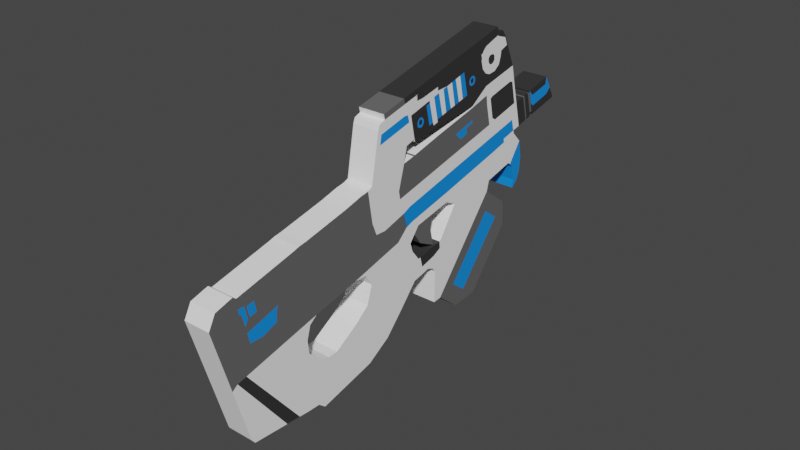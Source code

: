 # Source: gun2.blend  (saved by Blender 2.91.10; exported with 4.5.12 LTS)
import bpy
from mathutils import Matrix  # noqa: F401  (used for matrix-valued properties, if any)

bpy.ops.wm.read_factory_settings(use_empty=True)
scene = bpy.context.scene
scene.name = 'Scene'

# ---- collections
col_collection = bpy.data.collections.new('Collection'); scene.collection.children.link(col_collection)

# ---- materials (node trees are filled in below, after node groups)
mat_material_001 = bpy.data.materials.new('Material.001')
mat_material_001.use_transparent_shadow = False
mat_material_002 = bpy.data.materials.new('Material.002')
mat_material_002.use_transparent_shadow = False
mat_material_003 = bpy.data.materials.new('Material.003')
mat_material_003.use_transparent_shadow = False
mat_material_004 = bpy.data.materials.new('Material.004')
mat_material_004.use_transparent_shadow = False

# ---- material node trees
mat_material_001.use_nodes = True; mat_material_001.node_tree.nodes.clear()
_N = mat_material_001.node_tree.nodes; _L = mat_material_001.node_tree.links
n0 = _N.new('ShaderNodeBsdfPrincipled'); n0.name = 'Principled BSDF'; n0.location = (10, 300)
n0.distribution = 'GGX'
n0.subsurface_method = 'BURLEY'
n0.inputs[0].default_value = (1.0, 1.0, 1.0, 1.0)
n0.inputs[3].default_value = 1.45
n0.inputs[27].default_value = (0.0, 0.0, 0.0, 1.0)
n0.inputs[28].default_value = 1.0
n1 = _N.new('ShaderNodeOutputMaterial'); n1.name = 'Material Output'; n1.location = (300, 300)
_L.new(n0.outputs[0], n1.inputs[0])
n1.is_active_output = True
mat_material_002.use_nodes = True; mat_material_002.node_tree.nodes.clear()
_N = mat_material_002.node_tree.nodes; _L = mat_material_002.node_tree.links
n0 = _N.new('ShaderNodeBsdfPrincipled'); n0.name = 'Principled BSDF'; n0.location = (10, 300)
n0.distribution = 'GGX'
n0.subsurface_method = 'BURLEY'
n0.inputs[0].default_value = (0.1248, 0.1248, 0.1248, 1.0)
n0.inputs[3].default_value = 1.45
n0.inputs[27].default_value = (0.0, 0.0, 0.0, 1.0)
n0.inputs[28].default_value = 1.0
n1 = _N.new('ShaderNodeOutputMaterial'); n1.name = 'Material Output'; n1.location = (300, 300)
_L.new(n0.outputs[0], n1.inputs[0])
n1.is_active_output = True
mat_material_003.use_nodes = True; mat_material_003.node_tree.nodes.clear()
_N = mat_material_003.node_tree.nodes; _L = mat_material_003.node_tree.links
n0 = _N.new('ShaderNodeBsdfPrincipled'); n0.name = 'Principled BSDF'; n0.location = (10, 300)
n0.distribution = 'GGX'
n0.subsurface_method = 'BURLEY'
n0.inputs[0].default_value = (0.0331, 0.0331, 0.0331, 1.0)
n0.inputs[3].default_value = 1.45
n0.inputs[27].default_value = (0.0, 0.0, 0.0, 1.0)
n0.inputs[28].default_value = 1.0
n1 = _N.new('ShaderNodeOutputMaterial'); n1.name = 'Material Output'; n1.location = (300, 300)
_L.new(n0.outputs[0], n1.inputs[0])
n1.is_active_output = True
mat_material_004.use_nodes = True; mat_material_004.node_tree.nodes.clear()
_N = mat_material_004.node_tree.nodes; _L = mat_material_004.node_tree.links
n0 = _N.new('ShaderNodeBsdfPrincipled'); n0.name = 'Principled BSDF'; n0.location = (10, 300)
n0.distribution = 'GGX'
n0.subsurface_method = 'BURLEY'
n0.inputs[0].default_value = (0.004025, 0.2789, 0.9387, 1.0)
n0.inputs[3].default_value = 1.45
n0.inputs[27].default_value = (0.0, 0.0, 0.0, 1.0)
n0.inputs[28].default_value = 1.0
n1 = _N.new('ShaderNodeOutputMaterial'); n1.name = 'Material Output'; n1.location = (300, 300)
_L.new(n0.outputs[0], n1.inputs[0])
n1.is_active_output = True

# ---- world
world_world = bpy.data.worlds.new('World'); scene.world = world_world
world_world.use_nodes = True; world_world.node_tree.nodes.clear()
_N = world_world.node_tree.nodes; _L = world_world.node_tree.links
n0 = _N.new('ShaderNodeOutputWorld'); n0.name = 'World Output'; n0.location = (300, 300)
n1 = _N.new('ShaderNodeBackground'); n1.name = 'Background'; n1.location = (10, 300)
n1.inputs[0].default_value = (0.05088, 0.05088, 0.05088, 1.0)
_L.new(n1.outputs[0], n0.inputs[0])
n0.is_active_output = True
world_world.color = (0.05088, 0.05088, 0.05088)
world_world.use_sun_shadow = False
world_world.sun_shadow_jitter_overblur = 0.0

# ---- meshes
me_cube_001 = bpy.data.meshes.new('Cube.001')
me_cube_001.from_pydata([(0.4302, -1.864, 0.8525), (0.4302, -1.546, 1.222), (0.4302, -1.651, -3.075), (0.4302, -0.9569, 1.261), (0.4302, -1.574, -3.234), (0.4302, -0.8574, 1.157), (0.4302, 0.8802, -1.633), (0.4302, 1.131, 1.175), (0.4302, 1.093, -1.248), (0.4302, 1.36, 1.188), (0.4302, 1.377, -1.116), (0.4302, 1.6, 1.172), (0.4302, 0.2946, -3.789), (0.4302, 0.83, -2.064), (0.4302, 0.7147, -3.894), (0.4302, 1.141, -2.522), (0.4302, 0.8981, -4.13), (0.4302, 1.445, -2.705), (0.4302, 2.824, -4.108), (0.4302, 1.756, -2.757), (0.4302, 3.694, -3.815), (0.4302, 2.626, -2.465), (0.4302, 4.468, -3.292), (0.4302, 3.194, -2.193), (0.4302, 5.19, -2.769), (0.4302, 3.501, -1.66), (0.4302, 2.95, -1.126), (0.4302, 3.173, 1.161), (0.4302, 3.377, -1.251), (0.4302, 3.743, 1.183), (0.4302, 4.011, 0.6678), (0.4302, 4.044, 1.167), (0.4302, 4.216, 1.199), (0.4302, 4.216, 1.199), (0.4302, 3.501, -1.66), (0.4302, 4.044, -0.2908), (0.4302, 5.19, -2.769), (0.4302, 4.382, -0.3857), (0.4302, 5.298, -1.756), (0.4302, 5.211, -0.3452), (0.4302, 5.505, -2.776), (0.4302, 5.492, -2.172), (0.4302, 5.804, -2.769), (0.4302, 5.814, -2.191), (0.4302, 6.011, -2.901), (0.4302, 6.033, -2.186), (0.4302, 6.094, -3.082), (0.4302, 6.186, -2.184), (0.4302, 5.851, -4.103), (0.4302, 6.484, -2.215), (0.4302, 6.135, -4.136), (0.4302, 6.564, -2.182), (0.4302, 6.778, -4.94), (0.4302, 7.664, -5.065), (0.4302, 7.376, -1.425), (0.4302, 9.507, -3.607), (0.4302, 8.91, -1.964), (0.4302, 9.634, -2.807), (0.4302, 7.038, -1.147), (0.4302, 7.061, -0.8377), (0.4302, 5.714, -1.095), (0.4302, 5.522, -0.8161), (0.4302, 5.276, -1.447), (0.4302, 5.233, -0.8478), (0.4302, 3.94, 1.173), (0.4302, 3.803, 0.1329), (0.4302, 3.857, -0.762), (0.4302, 4.616, -1.2), (0.4302, 5.233, -0.8478), (0.4302, 3.81, 1.18), (0.4302, 3.522, -0.7796), (0.4302, 3.622, -1.354), (0.4302, 4.994, -2.235), (0.4302, 5.276, -1.447), (0.4302, 5.495, -1.271), (0.4302, 6.376, -1.121), (0.4302, 6.187, -2.129), (0.4302, 5.673, -1.716), (0.4302, 6.185, -1.507), (0.4302, 9.075, -1.653), (0.4302, 9.39, -0.8332), (0.4302, 10.11, -1.644), (0.4302, 10.53, -0.8058), (0.4302, 10.19, -1.732), (0.4302, 10.77, -1.212), (0.4302, 10.26, -1.884), (0.4302, 10.75, -1.776), (0.4302, 10.26, -2.362), (0.4302, 10.61, -2.234), (0.4302, 10.18, -2.625), (0.4302, 10.44, -2.476), (0.4302, 10.79, 0.8537), (0.4302, 10.81, -0.296), (0.4302, 4.351, 1.522), (0.4302, 10.79, 1.44), (0.4302, 4.805, 2.605), (0.4302, 10.59, 2.492), (0.4302, 4.898, 2.742), (0.4302, 10.49, 2.747), (0.4302, 5.116, 2.771), (0.4302, 10.26, 2.807), (0.4302, 5.115, 2.942), (0.4302, 10.26, 2.978), (0.4302, 7.024, -0.2931), (0.4302, 5.505, -0.2919), (0.4302, 5.211, -0.3452), (0.4302, 9.397, -0.2949), (0.4302, 10.51, -0.2957), (0.4302, 4.382, -0.3857), (0.4302, 4.365, 0.8743), (0.4302, 4.622, 1.519), (0.4302, 5.049, 2.6), (0.4302, 5.134, 2.743), (0.4302, 5.333, 2.773), (0.4302, 5.332, 2.943), (0.4302, 5.211, -0.3452), (0.4302, 5.186, 0.8716), (0.4302, 5.411, 1.509), (0.4302, 5.757, 2.586), (0.4302, 5.819, 2.743), (0.4302, 5.963, 2.777), (0.4302, 5.962, 2.948), (0.4302, 5.505, -0.2919), (0.4302, 5.531, 0.8705), (0.4302, 5.769, 1.573), (0.4302, 6.054, 2.581), (0.4302, 6.106, 2.743), (0.4302, 6.228, 2.779), (0.4302, 6.226, 2.95), (0.4302, 7.024, -0.2931), (0.4302, 7.038, 0.8657), (0.4302, 7.159, 1.378), (0.4302, 7.354, 2.555), (0.4302, 7.363, 2.745), (0.4302, 7.383, 2.787), (0.4302, 7.382, 2.958), (0.4302, 9.397, -0.2949), (0.4302, 9.392, 0.8582), (0.4302, 9.449, 1.457), (0.4302, 9.384, 2.516), (0.4302, 9.326, 2.746), (0.4302, 9.189, 2.8), (0.4302, 9.188, 2.971), (0.4302, 10.79, 1.147), (0.4302, 4.216, 1.199), (0.4302, 4.493, 1.196), (0.4302, 5.298, 1.19), (0.4302, 5.554, 1.126), (0.4302, 7.115, 1.135), (0.4302, 9.421, 1.158), (0.4302, 10.51, -0.2957), (0.4302, 10.5, 0.8547), (0.4302, 10.51, 1.443), (0.4302, 10.34, 2.497), (0.4302, 10.25, 2.747), (0.4302, 10.04, 2.806), (0.4302, 10.04, 2.977), (0.4302, 10.5, 1.149), (0.4302, 7.053, -0.7103), (0.4302, 5.518, -0.6935), (0.4302, 10.52, -0.6865), (0.4302, 9.392, -0.7073), (0.4302, 5.215, -0.7178), (0.4302, 10.81, -0.296), (0.4302, 10.81, -0.6878), (0.4302, 3.978, 0.14), (0.4302, 3.452, -1.498), (0.4302, 3.836, -0.4073), (0.4302, 3.582, -1.126), (0.4302, 10.8, 0.1597), (0.4302, 4.343, 0.1709), (0.4302, 5.168, 0.1694), (0.4302, 5.515, 0.1688), (0.4302, 7.029, 0.1662), (0.4302, 9.395, 0.1621), (0.4302, 10.5, 0.1602), (0.4302, 11.15, -0.2923), (0.4302, 11.15, -0.2923), (0.4302, 11.15, -0.6841), (0.4302, 11.14, 0.1634), (0.4302, 11.18, -0.292), (0.4302, 11.18, -0.292), (0.4302, 11.18, -0.6273), (0.4302, 11.17, 0.1289), (0.4302, 11.24, -0.2913), (0.4302, 11.24, -0.2913), (0.4302, 11.24, -0.6265), (0.4302, 11.24, 0.1296), (0.4302, 11.27, -0.291), (0.4302, 11.27, -0.291), (0.4302, 11.27, -0.6828), (0.4302, 11.26, 0.1647), (0.4302, 11.42, -0.2894), (0.4302, 11.42, -0.2894), (0.4302, 11.42, -0.6812), (0.4302, 11.41, 0.1663), (0.4302, 11.43, -0.2892), (0.4302, 11.43, -0.2892), (0.4302, 11.43, -0.5646), (0.4302, 11.42, 0.09163), (0.4302, 11.53, -0.2882), (0.4302, 11.53, -0.2882), (0.4302, 11.52, -0.5636), (0.4302, 11.52, 0.09263), (0.4302, 11.54, -0.2881), (0.4302, 11.54, -0.2881), (0.4302, 11.54, -0.6799), (0.4302, 11.53, 0.1676), (0.4302, 12.59, -0.2752), (0.4302, 12.59, -0.2752), (0.4302, 12.71, -0.6793), (0.4302, 12.46, 0.1775), (0.0, -1.651, -3.075), (0.0, -0.9569, 1.261), (0.0, -1.864, 0.8525), (0.0, -1.546, 1.222), (0.0, -1.574, -3.234), (0.0, -0.8574, 1.157), (0.0, 0.8802, -1.633), (0.0, 1.131, 1.175), (0.0, 1.093, -1.248), (0.0, 1.36, 1.188), (0.0, 1.377, -1.116), (0.0, 1.6, 1.172), (0.0, 0.2946, -3.789), (0.0, 0.83, -2.064), (0.0, 0.7147, -3.894), (0.0, 1.141, -2.522), (0.0, 0.8981, -4.13), (0.0, 1.445, -2.705), (0.0, 2.824, -4.108), (0.0, 1.756, -2.757), (0.0, 3.694, -3.815), (0.0, 2.626, -2.465), (0.0, 4.468, -3.292), (0.0, 3.194, -2.193), (0.0, 5.19, -2.769), (0.0, 3.501, -1.66), (0.0, 2.95, -1.126), (0.0, 3.173, 1.161), (0.0, 3.377, -1.251), (0.0, 3.743, 1.183), (-3.791e-17, 4.011, 0.6678), (0.0, 4.044, 1.167), (0.0, 4.216, 1.199), (0.0, 4.216, 1.199), (0.0, 3.501, -1.66), (0.0, 5.19, -2.769), (0.0, 5.298, -1.756), (0.0, 5.505, -2.776), (0.0, 5.492, -2.172), (0.0, 5.804, -2.769), (0.0, 5.814, -2.191), (0.0, 6.011, -2.901), (0.0, 6.033, -2.186), (0.0, 6.094, -3.082), (0.0, 6.186, -2.184), (0.0, 5.851, -4.103), (0.0, 6.484, -2.215), (0.0, 6.135, -4.136), (0.0, 6.564, -2.182), (0.0, 6.778, -4.94), (0.0, 7.664, -5.065), (0.0, 7.376, -1.425), (0.0, 9.507, -3.607), (0.0, 8.91, -1.964), (0.0, 9.634, -2.807), (0.0, 7.038, -1.147), (0.0, 5.276, -1.447), (0.0, 5.233, -0.8478), (0.0, 3.94, 1.173), (0.0, 3.81, 1.18), (0.0, 5.276, -1.447), (0.0, 5.495, -1.271), (0.0, 6.376, -1.121), (0.0, 6.187, -2.129), (0.0, 5.673, -1.716), (0.0, 6.185, -1.507), (0.0, 9.075, -1.653), (0.0, 10.11, -1.644), (0.0, 10.53, -0.8058), (0.0, 10.19, -1.732), (0.0, 10.77, -1.212), (0.0, 10.26, -1.884), (0.0, 10.75, -1.776), (0.0, 10.26, -2.362), (0.0, 10.61, -2.234), (0.0, 10.18, -2.625), (0.0, 10.44, -2.476), (0.0, 10.79, 0.8537), (0.0, 10.81, -0.296), (0.0, 4.351, 1.522), (0.0, 10.79, 1.44), (0.0, 4.805, 2.605), (0.0, 10.59, 2.492), (0.0, 4.898, 2.742), (0.0, 10.49, 2.747), (0.0, 5.116, 2.771), (0.0, 10.26, 2.807), (0.0, 5.115, 2.942), (0.0, 10.26, 2.978), (0.0, 7.024, -0.2931), (0.0, 5.505, -0.2919), (-6.648e-18, 5.211, -0.3452), (0.0, 9.397, -0.2949), (0.0, 10.51, -0.2957), (0.0, 5.332, 2.943), (0.0, 5.962, 2.948), (0.0, 6.226, 2.95), (0.0, 7.382, 2.958), (0.0, 9.188, 2.971), (0.0, 4.216, 1.199), (0.0, 10.79, 1.147), (0.0, 10.04, 2.977), (0.0, 10.52, -0.6865), (0.0, 5.215, -0.7178), (0.0, 10.81, -0.296), (0.0, 10.81, -0.6878), (0.0, 10.8, 0.1597), (0.0, 3.452, -1.498), (0.0, 11.15, -0.2923), (0.0, 11.15, -0.2923), (0.0, 11.15, -0.6841), (0.0, 11.14, 0.1634), (0.0, 11.18, -0.292), (0.0, 11.18, -0.292), (0.0, 11.18, -0.6273), (0.0, 11.17, 0.1289), (0.0, 11.24, -0.2913), (0.0, 11.24, -0.2913), (0.0, 11.24, -0.6265), (0.0, 11.24, 0.1296), (0.0, 11.27, -0.291), (0.0, 11.27, -0.291), (0.0, 11.27, -0.6828), (0.0, 11.26, 0.1647), (0.0, 11.42, -0.2894), (0.0, 11.42, -0.2894), (0.0, 11.42, -0.6812), (0.0, 11.41, 0.1663), (0.0, 11.43, -0.2892), (0.0, 11.43, -0.2892), (0.0, 11.43, -0.5646), (0.0, 11.42, 0.09163), (0.0, 11.53, -0.2882), (0.0, 11.53, -0.2882), (0.0, 11.52, -0.5636), (0.0, 11.52, 0.09263), (0.0, 11.54, -0.2881), (0.0, 11.54, -0.2881), (0.0, 11.54, -0.6799), (0.0, 11.53, 0.1676), (0.0, 12.59, -0.2752), (0.0, 12.59, -0.2752), (0.0, 12.71, -0.6793), (0.0, 12.46, 0.1775), (0.4302, 8.692, -0.2944), (0.4302, 8.693, 0.8604), (0.4302, 8.741, 1.186), (0.4302, 8.781, 2.527), (0.4302, 8.743, 2.746), (0.4302, 8.653, 2.796), (0.4302, 8.652, 2.967), (0.4302, 8.776, 1.133), (0.4302, 8.693, 0.1633), (0.0, 8.652, 2.967), (0.4302, 5.889, -0.2922), (0.4302, 5.913, 0.8693), (0.4302, 6.113, 1.59), (0.4302, 6.384, 2.574), (0.4302, 6.425, 2.744), (0.4302, 6.52, 2.781), (0.4302, 6.519, 2.952), (0.4302, 5.965, 1.115), (0.4302, 5.899, 0.1682), (0.0, 6.519, 2.952), (0.4302, 5.964, 0.1681), (0.0, 6.569, 2.952), (0.4302, 5.955, -0.2923), (0.4302, 5.978, 0.8691), (0.4302, 6.121, 1.496), (0.4302, 6.44, 2.573), (0.4302, 6.479, 2.744), (0.4302, 6.57, 2.781), (0.4302, 6.569, 2.952), (0.4302, 6.033, 1.116), (0.0, 5.769, 1.573), (0.0, 7.159, 1.378), (0.0, 5.554, 1.126), (0.0, 7.115, 1.135), (0.0, 8.741, 1.186), (0.0, 8.776, 1.133), (0.0, 6.113, 1.59), (0.0, 5.965, 1.115), (0.0, 6.121, 1.496), (0.0, 6.033, 1.116), (0.4302, -1.751, -1.226), (0.4302, 1.107, -1.117), (0.4302, -1.34, -1.131), (0.4302, 0.9262, -1.118), (0.4302, -1.23, -1.131), (0.4302, -1.547, -1.132), (0.4302, 2.966, -1.131), (0.4302, 3.417, -1.121), (0.4302, 3.581, -1.118), (0.4302, 4.803, -1.093), (0.4302, 3.717, -1.115), (0.4302, 4.583, -1.097), (0.4302, 4.444, -1.1), (0.4302, 3.396, -1.122), (0.4302, 3.586, -1.118), (0.4302, -0.8411, 0.01761), (0.4302, -0.8374, -0.328), (0.4302, -0.409, -0.4243), (0.4302, 0.1061, -0.3485), (0.4302, 0.168, -0.09431), (0.4302, 0.2693, 0.07925), (0.4302, -0.547, -2.564), (0.4302, -0.005723, -3.7), (0.4302, -0.8266, -2.747), (0.4302, -1.395, -1.474), (0.4302, -1.315, -1.651), (0.4302, -0.4617, -3.565), (0.4302, -0.844, 0.2215), (0.4302, -0.85, 0.6371), (0.4302, -0.8527, 0.8319), (0.4302, -0.9085, 0.8429), (0.4302, -0.702, 0.3931), (0.4302, -0.7113, 0.8039), (0.4302, -0.9072, 0.6517), (0.4302, -0.6391, 0.7346), (0.4302, -0.6336, 0.3893), (0.4302, -0.3958, 0.3889), (0.4302, -0.3894, 0.7362), (0.4302, 5.808, -2.53), (0.4302, 6.023, -2.525), (0.4302, 6.152, -2.521), (0.4302, 6.403, -2.456), (0.4302, 5.575, -2.177), (0.4302, 5.589, -2.535), (0.4302, 6.454, -2.442), (0.4302, 7.039, -3.428), (0.4302, 8.339, -2.411), (0.4302, 9.083, -3.173), (0.4302, 8.616, -2.696), (0.4302, 7.426, -4.441), (0.4302, 7.183, -3.804), (0.4302, 9.172, -3.105), (0.4302, 8.74, -2.6), (0.4302, 6.8, -4.1), (0.4302, 7.216, -4.602), (0.4302, 5.175, 0.4342), (0.4302, 5.414, 0.8709), (0.4302, 7.847, 0.7292), (0.4302, 8.013, 0.4668), (0.4302, 8.319, 0.4843), (0.4302, 8.327, 0.65), (0.4302, 8.63, 0.6776), (0.4302, 8.629, 0.7546), (0.4302, 9.578, 0.8576), (0.4302, 10.7, 0.854), (0.4302, 10.5, 0.9957), (0.4302, 10.5, 0.1915), (0.4302, 9.58, 0.9537), (0.4302, 9.669, 0.9936), (0.4302, 9.568, 0.2947), (0.4302, 9.692, 0.1803), (0.4302, 10.7, 0.9355), (0.4302, 10.59, 0.9959), (0.4302, 10.7, 0.1941), (0.4302, 10.7, 0.7877), (0.4302, 4.879, 2.169), (0.4302, 4.986, 2.443), (0.4302, 5.625, 2.176), (0.4302, 5.713, 2.451), (0.4302, 5.941, 2.18), (0.4302, 6.007, 2.412), (0.4302, 6.007, 2.411), (0.4302, 6.015, 2.18), (0.4302, 4.782, 2.168), (0.4302, 4.896, 2.442), (0.4302, 5.883, 2.453), (0.4302, 5.874, 1.944), (0.4302, 4.81, 1.996), (0.4302, 5.543, 1.922), (0.4302, 6.025, 1.953), (0.4302, 4.83, 1.876), (0.4302, 6.082, 2.666), (0.4302, 6.318, 2.337), (0.4302, 6.448, 2.61), (0.4302, 4.859, 2.685), (0.4302, 6.111, 1.59), (0.4302, 6.668, 2.569), (0.4302, 7.321, 2.359), (0.4302, 7.335, 2.444), (0.4302, 6.395, 2.62), (0.4302, 5.097, 2.681), (0.4302, 6.37, 2.338), (0.4302, 5.79, 2.671), (0.4302, 7.745, 2.368), (0.4302, 6.149, 2.665), (0.4302, 6.124, 2.333), (0.4302, 9.417, 1.975), (0.4302, 9.391, 2.407), (0.4302, 10.28, 2.664), (0.4302, 10.39, 2.194), (0.4302, 9.435, 2.515), (0.4302, 10.56, 2.493), (0.4302, 9.418, 2.488), (0.4302, 9.486, 1.852), (0.4302, 9.648, 1.746), (0.4302, 9.907, 1.718), (0.4302, 10.13, 1.818), (0.4302, 10.26, 2.04), (0.4302, 10.31, 2.184), (0.4302, 10.6, 2.223), (0.4302, 10.22, 2.711), (0.4302, 9.645, 2.658), (0.4302, 9.514, 2.586), (0.4302, 9.36, 2.318), (0.4302, 9.375, 2.051), (0.4302, 9.688, 2.239), (0.4302, 9.667, 2.157), (0.4302, 9.684, 2.088), (0.4302, 9.719, 2.029), (0.4302, 9.788, 2.0), (0.4302, 9.87, 2.007), (0.4302, 9.943, 2.058), (0.4302, 9.97, 2.177), (0.4302, 9.934, 2.257), (0.4302, 9.846, 2.294), (0.4302, 9.755, 2.298), (0.4302, 6.325, 1.836), (0.4302, 6.376, 1.797), (0.4302, 6.479, 1.764), (0.4302, 6.527, 1.799), (0.4302, 6.58, 1.843), (0.4302, 6.593, 1.944), (0.4302, 6.554, 2.032), (0.4302, 6.449, 2.078), (0.4302, 6.338, 2.013), (0.4302, 6.313, 1.901), (0.4302, 6.395, 1.881), (0.4302, 6.452, 1.843), (0.4302, 6.511, 1.863), (0.4302, 6.529, 1.944), (0.4302, 6.493, 2.002), (0.4302, 6.415, 2.007), (0.4302, 6.379, 1.933), (0.4302, 6.786, 1.751), (0.4302, 6.901, 1.635), (0.4302, 6.787, 1.633), (0.4302, 6.786, 2.273), (0.4302, 6.949, 1.636), (0.4302, 6.939, 2.282), (0.4302, 6.941, 2.35), (0.4302, 6.954, 1.583), (0.4302, 6.993, 1.543), (0.4302, 7.145, 2.355), (0.4302, 6.957, 1.543), (0.4302, 7.145, 1.544), (0.4302, 7.145, 1.628), (0.4302, 7.2, 1.628), (0.4302, 8.541, 1.641), (0.4302, 8.533, 2.392), (0.4302, 8.329, 1.639), (0.4302, 8.343, 2.386), (0.4302, 8.139, 2.38), (0.4302, 8.149, 1.637), (0.4302, 7.964, 2.374), (0.4302, 7.951, 1.635), (0.4302, 7.772, 1.634), (0.4302, 7.551, 1.632), (0.4302, 7.571, 2.364), (0.4302, 7.364, 2.36), (0.4302, 7.372, 1.63), (0.4302, 8.76, 1.831), (0.4302, 8.768, 2.072), (0.4302, 8.772, 1.82), (0.4302, 8.867, 1.802), (0.4302, 8.935, 1.838), (0.4302, 8.974, 1.898), (0.4302, 8.983, 1.995), (0.4302, 8.931, 2.076), (0.4302, 8.842, 2.101), (0.4302, 8.721, 1.868), (0.4302, 8.756, 2.067), (0.4302, 8.715, 2.014), (0.4302, 8.699, 1.915), (0.4302, 8.763, 1.923), (0.4302, 8.765, 1.981), (0.4302, 8.794, 1.898), (0.4302, 8.835, 1.881), (0.4302, 8.871, 1.89), (0.4302, 8.897, 1.921), (0.4302, 8.908, 1.955), (0.4302, 8.907, 2.001), (0.4302, 8.872, 2.032), (0.4302, 8.816, 2.032), (0.4302, 8.782, 2.009), (0.4302, 8.759, 1.97), (0.4302, 8.763, 1.923), (0.4302, 10.0, -0.8185), (0.4302, 10.01, -0.6959), (0.4302, 11.63, -0.4107), (0.4302, 12.38, -0.3993), (0.4302, 12.38, -0.04976), (0.4302, 11.65, -0.0509)], [], [(213, 3, 5, 217), (2, 420, 401, 396), (212, 2, 396, 0, 214), (217, 5, 7, 219), (3, 398, 400, 426, 5), (219, 7, 9, 221), (5, 426, 425), (6, 417, 418, 12, 13), (9, 397, 10, 11), (7, 399, 397, 9), (223, 11, 27, 239), (221, 9, 11, 223), (218, 6, 13, 225), (15, 14, 16, 17), (13, 12, 14, 15), (225, 13, 15, 227), (227, 15, 17, 229), (19, 18, 20, 21), (17, 16, 18, 19), (229, 17, 19, 231), (233, 21, 23, 235), (231, 19, 21, 233), (21, 20, 22, 23), (23, 22, 24, 25), (235, 23, 25, 237), (239, 27, 29, 241), (11, 10, 26, 27), (270, 64, 31, 243), (27, 26, 402, 409, 29), (31, 30, 32, 33), (64, 65, 30, 31), (244, 245, 33, 32), (243, 31, 33, 245), (168, 166, 34, 71), (72, 36, 38, 73), (71, 34, 36, 72), (38, 36, 40, 41), (248, 38, 41, 250), (252, 43, 45, 254), (250, 41, 438, 43, 252), (41, 40, 42, 434, 439, 438), (45, 435, 436, 47), (43, 434, 435, 45), (254, 45, 47, 256), (49, 440, 437, 48, 50, 51), (256, 47, 49, 258), (47, 436, 437, 49), (51, 50, 441), (258, 49, 51, 260), (51, 441, 442, 54), (54, 442, 56), (260, 51, 54, 263), (265, 56, 57, 266), (60, 61, 63, 62, 74), (263, 54, 58, 267), (59, 58, 54, 56, 79, 80), (58, 59, 61, 60, 75), (268, 62, 63, 269), (161, 603, 160, 107, 106), (273, 74, 62, 268), (35, 66, 408, 407, 37), (37, 407, 405, 68, 39), (165, 167, 66, 35), (69, 70, 65, 64), (271, 69, 64, 270), (241, 29, 69, 271), (29, 409, 403, 70, 69), (66, 406, 408), (67, 72, 73, 68, 405), (167, 410, 406, 66), (267, 58, 75, 274), (277, 78, 76, 275), (275, 76, 77, 276), (75, 60, 76, 78), (274, 75, 78, 277), (60, 74, 77, 76), (82, 81, 83, 84), (80, 79, 81, 82, 602), (159, 158, 103, 104), (280, 82, 84, 282), (86, 85, 87, 88), (84, 83, 85, 86), (282, 84, 86, 284), (286, 88, 90, 288), (284, 86, 88, 286), (88, 87, 89, 90), (163, 164, 178, 177), (175, 150, 92, 169), (157, 143, 94, 152), (311, 144, 93, 291), (153, 507, 504), (291, 93, 95, 293), (152, 94, 96, 507, 515, 505), (293, 95, 490, 97, 295), (295, 97, 99, 297), (154, 98, 100, 155), (313, 156, 102, 300), (297, 99, 101, 299), (155, 100, 102, 156), (304, 106, 107, 305), (162, 159, 104, 105), (158, 161, 106, 103), (315, 162, 105, 303), (107, 160, 164, 163), (99, 113, 114, 101), (299, 101, 114, 306), (97, 112, 113, 99), (93, 110, 483, 479, 480, 472, 111, 95), (95, 111, 496, 490), (144, 145, 110, 93), (165, 35, 108, 170), (113, 120, 121, 114), (306, 114, 121, 307), (112, 119, 120, 113), (110, 117, 484, 486, 483), (111, 118, 498, 496), (145, 146, 117, 110), (170, 108, 115, 171), (120, 127, 128, 121), (307, 121, 128, 308), (119, 126, 127, 120), (117, 124, 482, 484), (118, 125, 487, 498), (146, 147, 124, 117), (171, 115, 122, 172), (383, 134, 135, 384), (377, 384, 135, 309), (382, 133, 134, 383), (380, 131, 557, 559, 556, 550, 551, 549, 537, 536, 535, 534, 533, 532, 541), (381, 492, 489), (376, 378, 129, 173), (361, 141, 142, 362), (365, 362, 142, 310), (360, 140, 141, 361), (358, 138, 502, 520, 519, 503, 139, 359, 577, 584, 583, 582, 581, 580, 579, 578, 576), (359, 139, 140, 360), (363, 149, 138, 358), (364, 356, 136, 174), (357, 137, 149, 363), (379, 130, 148, 385), (116, 452, 147, 146), (109, 116, 146, 145), (30, 109, 145, 144), (242, 30, 144, 311), (151, 460, 467, 468, 461), (137, 459, 463, 464, 461, 157, 149), (141, 155, 156, 142), (310, 142, 156, 313), (140, 154, 155, 141), (138, 152, 505, 514, 513, 512, 511, 510, 509, 502), (139, 506, 518, 517, 516, 504, 154, 140), (149, 157, 152, 138), (174, 136, 150, 175), (269, 63, 162, 315), (59, 80, 161, 158), (63, 61, 159, 162), (61, 59, 158, 159), (80, 602, 603, 161), (305, 107, 163, 316), (137, 174, 175, 462, 466, 465, 459), (357, 364, 174, 137), (379, 376, 173, 130), (116, 451, 452), (109, 170, 171, 451, 116), (30, 165, 170, 109), (151, 462, 469, 470, 460), (289, 91, 169, 318), (65, 70, 404, 410, 167), (30, 65, 167, 165), (70, 403, 404), (318, 169, 179, 323), (316, 163, 177, 321), (169, 92, 176, 179), (325, 181, 185, 329), (179, 176, 180, 183), (323, 179, 183, 327), (321, 177, 181, 325), (177, 178, 182, 181), (185, 186, 190, 189), (181, 182, 186, 185), (183, 180, 184, 187), (327, 183, 187, 331), (335, 191, 195, 339), (191, 188, 192, 195), (187, 184, 188, 191), (331, 187, 191, 335), (329, 185, 189, 333), (193, 194, 198, 197), (333, 189, 193, 337), (189, 190, 194, 193), (195, 192, 196, 199), (339, 195, 199, 343), (337, 193, 197, 341), (345, 201, 205, 349), (199, 196, 200, 203), (343, 199, 203, 347), (341, 197, 201, 345), (197, 198, 202, 201), (205, 604, 605, 209), (201, 202, 206, 205), (203, 200, 204, 207), (347, 203, 207, 351), (355, 211, 208, 352), (207, 607, 606, 211), (351, 207, 211, 355), (349, 205, 209, 353), (206, 350, 354, 210), (210, 354, 353, 209), (200, 344, 348, 204), (202, 346, 350, 206), (204, 348, 352, 208), (196, 340, 344, 200), (198, 342, 346, 202), (192, 336, 340, 196), (188, 332, 336, 192), (190, 334, 338, 194), (194, 338, 342, 198), (186, 330, 334, 190), (180, 324, 328, 184), (182, 326, 330, 186), (184, 328, 332, 188), (178, 322, 326, 182), (92, 290, 320, 176), (176, 320, 324, 180), (28, 240, 319, 166), (160, 314, 317, 164), (164, 317, 322, 178), (82, 280, 314, 160), (91, 289, 312, 143), (103, 106, 304, 301), (103, 301, 302, 104), (104, 302, 303, 105), (100, 298, 300, 102), (98, 296, 298, 100), (96, 294, 296, 98), (94, 292, 294, 96), (143, 312, 292, 94), (87, 285, 287, 89), (89, 287, 288, 90), (85, 283, 285, 87), (83, 281, 283, 85), (81, 279, 281, 83), (56, 265, 278, 79), (79, 278, 279, 81), (74, 273, 276, 77), (38, 248, 272, 73), (55, 264, 266, 57), (53, 262, 264, 55), (50, 259, 261, 52), (52, 261, 262, 53), (48, 257, 259, 50), (46, 255, 257, 48), (44, 253, 255, 46), (42, 251, 253, 44), (40, 249, 251, 42), (36, 247, 249, 40), (166, 319, 246, 34), (34, 246, 247, 36), (30, 242, 244, 32), (26, 238, 240, 28, 402), (10, 222, 238, 26), (22, 234, 236, 24), (24, 236, 237, 25), (20, 232, 234, 22), (18, 230, 232, 20), (16, 228, 230, 18), (14, 226, 228, 16), (4, 216, 224, 12, 418, 422), (12, 224, 226, 14), (8, 220, 222, 10), (6, 218, 220, 8), (2, 212, 216, 4), (3, 213, 215, 1), (0, 1, 215, 214), (130, 173, 364, 357, 457, 456, 455, 454, 453), (130, 357, 363, 148), (173, 129, 356, 364), (132, 359, 360, 133), (131, 358, 576, 585, 588, 587, 586, 577, 359, 132, 494, 499, 569, 567, 566, 564, 563, 565, 568, 570, 571, 572, 575, 562), (133, 360, 361, 134), (309, 135, 362, 365), (134, 361, 362, 135), (123, 172, 374, 367), (123, 367, 373, 147), (172, 122, 366, 374), (125, 369, 495, 500, 487), (124, 491, 501, 488, 369, 477, 476, 478, 485, 482), (126, 370, 371, 127), (308, 128, 372, 375), (127, 371, 372, 128), (367, 374, 376, 379), (367, 379, 385, 373), (374, 366, 378, 376), (369, 381, 489, 495), (368, 380, 497, 488), (370, 382, 383, 371), (375, 372, 384, 377), (371, 383, 384, 372), (380, 368, 392, 394), (358, 131, 387, 390), (147, 373, 393, 388), (368, 491, 124, 386, 392), (385, 148, 389, 395), (373, 385, 395, 393), (363, 358, 390, 391), (131, 380, 394, 387), (148, 363, 391, 389), (124, 147, 388, 386), (400, 398, 420, 421), (396, 401, 398, 3, 1, 0), (10, 397, 8), (397, 399, 6, 8), (399, 400, 417, 6), (410, 404, 168), (409, 402, 28), (406, 410, 168, 71), (403, 409, 28), (407, 408, 67), (404, 403, 28, 166, 168), (408, 406, 71, 72, 67), (405, 407, 67), (411, 412, 413, 414, 415, 416), (411, 416, 399, 7, 433, 432, 431, 430, 428, 427, 423), (417, 400, 421, 419), (418, 417, 419, 422), (421, 420, 2, 4), (401, 420, 398), (419, 421, 4), (422, 419, 4), (423, 427, 428, 425, 424), (425, 426, 429, 424), (424, 429, 426, 400, 399, 416, 415, 414, 413, 412, 411, 423), (428, 430, 433, 7, 5, 425), (430, 431, 432, 433), (438, 439, 434, 43), (437, 440, 49), (436, 435, 44, 46), (435, 434, 42, 44), (437, 436, 46, 48), (56, 442, 444, 448, 447, 443, 55, 57), (441, 50, 52, 53, 445, 450, 449, 446), (442, 441, 446, 444), (443, 447, 448, 444), (446, 449, 450, 445), (444, 446, 445, 443), (443, 445, 53, 55), (452, 451, 171, 172, 123), (147, 452, 123), (453, 454, 455, 456, 457, 458), (458, 457, 357, 130, 453), (461, 464, 463, 459, 151), (459, 465, 466, 462, 151), (461, 468, 467, 460, 91, 143, 157), (460, 470, 469, 462, 175, 169, 91), (475, 478, 476), (476, 477, 369, 125), (472, 480, 479, 471), (471, 473, 474, 472), (472, 474, 118, 111), (473, 475, 476, 481, 474), (474, 481, 476, 125, 118), (482, 485, 478, 475), (479, 483, 471), (483, 486, 484, 473, 471), (484, 482, 475, 473), (497, 555, 558, 493, 494, 492, 381), (492, 494, 132), (493, 574, 573, 499, 494), (487, 500, 495, 370, 126), (498, 487, 126, 119), (489, 492, 132, 133, 382), (496, 498, 119, 112), (488, 501, 491, 368), (495, 489, 382, 370), (490, 496, 112, 97), (488, 497, 381, 369), (502, 509, 510, 511, 512, 513, 528, 527, 526, 525, 524, 523, 522), (503, 508, 506, 139), (505, 515, 507, 153), (504, 516, 517, 518, 506, 153), (503, 519, 520, 502), (504, 507, 96, 98, 154), (522, 523, 524, 525, 526, 527, 528, 529, 530, 531, 521), (521, 531, 530, 529, 528, 513, 514, 505, 153, 506, 508, 503, 502, 522), (541, 532, 533, 534, 535, 536, 537, 545, 544, 543, 542, 548), (540, 539, 538, 537, 549, 552, 554, 555, 497, 380, 541), (548, 542, 543, 544, 545, 546, 547), (547, 546, 545, 537, 538, 539, 540, 541, 548), (549, 551, 550), (550, 553, 554, 552, 549), (555, 554, 553, 556, 557, 560, 561, 558), (556, 559, 557), (558, 561, 562, 493), (556, 553, 550), (562, 575, 574, 493), (562, 561, 560, 557, 131), (566, 565, 563, 564), (567, 568, 565, 566), (569, 570, 568, 567), (499, 571, 570, 569), (573, 572, 571, 499), (574, 575, 572, 573), (576, 578, 579, 580, 581, 582, 583, 584, 577, 590, 599, 598, 597, 596, 595, 594, 593, 592, 591, 589), (577, 586, 587, 588, 585, 576, 589, 601, 600, 590), (589, 591, 592, 593, 594, 595, 596, 597, 598, 599, 590), (590, 600, 601, 589), (603, 602, 82, 160), (209, 605, 604, 205, 206, 210), (211, 606, 607, 207, 204, 208)])
me_cube_001.polygons.foreach_set('material_index', [0, 0, 0, 0, 1, 0, 1, 0, 1, 1, 0, 0, 0, 0, 0, 0, 0, 0, 0, 0, 0, 0, 0, 0, 0, 0, 1, 0, 1, 0, 1, 0, 0, 0, 0, 0, 0, 0, 2, 2, 0, 2, 2, 2, 0, 2, 2, 0, 0, 0, 0, 0, 1, 0, 0, 0, 0, 0, 3, 0, 1, 1, 1, 1, 0, 0, 1, 1, 0, 1, 0, 1, 1, 1, 1, 1, 0, 0, 3, 0, 3, 3, 3, 3, 3, 3, 2, 0, 0, 0, 0, 0, 2, 0, 0, 2, 2, 0, 2, 0, 3, 3, 0, 0, 1, 1, 0, 0, 0, 0, 0, 1, 1, 0, 0, 0, 0, 0, 2, 2, 0, 0, 0, 0, 0, 2, 2, 2, 2, 0, 0, 2, 2, 2, 2, 2, 0, 0, 1, 1, 0, 0, 0, 0, 2, 0, 2, 2, 2, 2, 2, 0, 0, 0, 3, 3, 3, 3, 0, 0, 1, 1, 0, 0, 0, 2, 0, 1, 1, 1, 2, 0, 2, 0, 2, 2, 0, 2, 2, 1, 1, 1, 2, 2, 2, 2, 0, 2, 0, 2, 2, 2, 0, 0, 1, 1, 1, 1, 3, 2, 2, 2, 3, 2, 2, 0, 2, 2, 0, 2, 0, 0, 1, 0, 0, 2, 2, 2, 0, 1, 0, 2, 0, 0, 0, 0, 2, 0, 0, 0, 0, 0, 2, 2, 2, 2, 0, 3, 3, 3, 3, 0, 0, 0, 1, 0, 1, 1, 1, 1, 0, 0, 0, 0, 0, 0, 0, 0, 0, 0, 0, 0, 0, 0, 0, 0, 0, 0, 0, 0, 0, 0, 0, 0, 1, 1, 0, 2, 2, 2, 2, 2, 1, 1, 0, 0, 0, 0, 2, 2, 1, 1, 0, 0, 2, 2, 2, 2, 0, 2, 0, 0, 0, 1, 0, 2, 0, 0, 2, 1, 0, 0, 0, 0, 0, 0, 0, 0, 0, 0, 0, 3, 1, 2, 2, 0, 2, 0, 0, 3, 3, 1, 1, 3, 2, 2, 0, 0, 0, 1, 1, 1, 3, 3, 3, 1, 1, 1, 3, 1, 2, 2, 0, 0, 3, 0, 3, 3, 0, 3, 0, 0, 0, 0, 0, 0, 0, 0, 0, 0, 2, 0, 2, 0, 0, 0, 0, 0, 0, 0, 0, 2, 2, 0, 3, 2, 2, 3, 3, 3, 0, 0, 3, 2, 3, 2, 3, 0, 3, 0, 3, 0, 3, 3, 2, 0, 0, 2, 3])
_uv = me_cube_001.uv_layers.new(name='UVMap')
_uv.uv.foreach_set('vector', [0.75, 0.5, 0.625, 0.5, 0.625, 0.5, 0.75, 0.5, 0.375, 0.5, 0.4673, 0.5, 0.432, 0.5618, 0.375, 0.6177, 0.25, 0.5, 0.375, 0.5, 0.375, 0.6177, 0.375, 0.75, 0.25, 0.75, 0.75, 0.5, 0.625, 0.5, 0.625, 0.5, 0.75, 0.5, 0.625, 0.5, 0.4871, 0.5, 0.4948, 0.5, 0.6071, 0.5, 0.625, 0.5, 0.75, 0.5, 0.625, 0.5, 0.625, 0.5, 0.75, 0.5, 0.625, 0.5, 0.6071, 0.5, 0.6053, 0.5, 0.375, 0.5, 0.375, 0.5, 0.375, 0.5, 0.375, 0.5, 0.375, 0.5, 0.625, 0.5, 0.3884, 0.5, 0.375, 0.5, 0.625, 0.5, 0.625, 0.5, 0.4208, 0.5, 0.3884, 0.5, 0.625, 0.5, 0.75, 0.5, 0.625, 0.5, 0.625, 0.5, 0.75, 0.5, 0.75, 0.5, 0.625, 0.5, 0.625, 0.5, 0.75, 0.5, 0.25, 0.5, 0.375, 0.5, 0.375, 0.5, 0.25, 0.5, 0.375, 0.5, 0.375, 0.5, 0.375, 0.5, 0.375, 0.5, 0.375, 0.5, 0.375, 0.5, 0.375, 0.5, 0.375, 0.5, 0.25, 0.5, 0.375, 0.5, 0.375, 0.5, 0.25, 0.5, 0.25, 0.5, 0.375, 0.5, 0.375, 0.5, 0.25, 0.5, 0.375, 0.5, 0.375, 0.5, 0.375, 0.5, 0.375, 0.5, 0.375, 0.5, 0.375, 0.5, 0.375, 0.5, 0.375, 0.5, 0.25, 0.5, 0.375, 0.5, 0.375, 0.5, 0.25, 0.5, 0.25, 0.5, 0.375, 0.5, 0.375, 0.5, 0.25, 0.5, 0.25, 0.5, 0.375, 0.5, 0.375, 0.5, 0.25, 0.5, 0.375, 0.5, 0.375, 0.5, 0.375, 0.5, 0.375, 0.5, 0.375, 0.5, 0.375, 0.5, 0.375, 0.5, 0.375, 0.5, 0.25, 0.5, 0.375, 0.5, 0.375, 0.5, 0.25, 0.5, 0.75, 0.5, 0.625, 0.5, 0.625, 0.5, 0.75, 0.5, 0.625, 0.5, 0.375, 0.5, 0.375, 0.5, 0.625, 0.5, 0.75, 0.5, 0.625, 0.5, 0.625, 0.5, 0.75, 0.5, 0.625, 0.5, 0.375, 0.5, 0.375, 0.5, 0.3883, 0.5, 0.625, 0.5, 0.625, 0.5, 0.375, 0.5, 0.375, 0.5, 0.625, 0.5, 0.625, 0.5, 0.375, 0.5, 0.375, 0.5, 0.625, 0.5, 0.375, 0.375, 0.375, 0.375, 0.625, 0.5, 0.375, 0.5, 0.75, 0.5, 0.625, 0.5, 0.625, 0.5, 0.75, 0.5, 0.375, 0.5, 0.375, 0.5, 0.375, 0.5, 0.375, 0.5, 0.375, 0.5, 0.375, 0.5, 0.375, 0.5, 0.375, 0.5, 0.375, 0.5, 0.375, 0.5, 0.375, 0.5, 0.375, 0.5, 0.375, 0.5, 0.375, 0.5, 0.375, 0.5, 0.375, 0.5, 0.25, 0.5, 0.375, 0.5, 0.375, 0.5, 0.25, 0.5, 0.25, 0.5, 0.375, 0.5, 0.375, 0.5, 0.25, 0.5, 0.25, 0.5, 0.375, 0.5, 0.375, 0.5, 0.375, 0.5, 0.25, 0.5, 0.375, 0.5, 0.375, 0.5, 0.375, 0.5, 0.375, 0.5, 0.375, 0.5, 0.375, 0.5, 0.375, 0.5, 0.375, 0.5, 0.375, 0.5, 0.375, 0.5, 0.375, 0.5, 0.375, 0.5, 0.375, 0.5, 0.375, 0.5, 0.25, 0.5, 0.375, 0.5, 0.375, 0.5, 0.25, 0.5, 0.375, 0.5, 0.375, 0.5, 0.375, 0.5, 0.375, 0.5, 0.375, 0.5, 0.375, 0.5, 0.25, 0.5, 0.375, 0.5, 0.375, 0.5, 0.25, 0.5, 0.375, 0.5, 0.375, 0.5, 0.375, 0.5, 0.375, 0.5, 0.375, 0.5, 0.375, 0.5, 0.375, 0.5, 0.25, 0.5, 0.375, 0.5, 0.375, 0.5, 0.25, 0.5, 0.375, 0.5, 0.375, 0.5, 0.375, 0.5, 0.375, 0.5, 0.375, 0.5, 0.375, 0.5, 0.375, 0.5, 0.25, 0.5, 0.375, 0.5, 0.375, 0.5, 0.25, 0.5, 0.25, 0.5, 0.375, 0.5, 0.375, 0.5, 0.25, 0.5, 0.375, 0.5, 0.375, 0.5, 0.375, 0.5, 0.375, 0.5, 0.375, 0.5, 0.25, 0.5, 0.375, 0.5, 0.375, 0.5, 0.25, 0.5, 0.375, 0.5, 0.375, 0.5, 0.375, 0.5, 0.375, 0.5, 0.375, 0.5, 0.375, 0.5, 0.375, 0.5, 0.375, 0.5, 0.375, 0.5, 0.375, 0.5, 0.375, 0.5, 0.25, 0.5, 0.375, 0.5, 0.375, 0.5, 0.25, 0.5, 0.375, 0.5, 0.375, 0.5, 0.375, 0.5, 0.375, 0.5, 0.375, 0.5, 0.25, 0.5, 0.375, 0.5, 0.375, 0.5, 0.25, 0.5, 0.375, 0.5, 0.375, 0.5, 0.375, 0.5, 0.375, 0.5, 0.375, 0.5, 0.375, 0.5, 0.375, 0.5, 0.375, 0.5, 0.375, 0.5, 0.375, 0.5, 0.375, 0.5, 0.375, 0.5, 0.375, 0.5, 0.375, 0.5, 0.625, 0.5, 0.375, 0.5, 0.375, 0.5, 0.625, 0.5, 0.75, 0.5, 0.625, 0.5, 0.625, 0.5, 0.75, 0.5, 0.75, 0.5, 0.625, 0.5, 0.625, 0.5, 0.75, 0.5, 0.625, 0.5, 0.3883, 0.5, 0.375, 0.5, 0.375, 0.5, 0.625, 0.5, 0.375, 0.5, 0.375, 0.5, 0.375, 0.5, 0.375, 0.5, 0.375, 0.5, 0.375, 0.5, 0.375, 0.5, 0.375, 0.5, 0.375, 0.5, 0.375, 0.5, 0.375, 0.5, 0.375, 0.5, 0.25, 0.5, 0.375, 0.5, 0.375, 0.5, 0.25, 0.5, 0.25, 0.5, 0.375, 0.5, 0.375, 0.5, 0.25, 0.5, 0.25, 0.5, 0.375, 0.5, 0.375, 0.5, 0.25, 0.5, 0.375, 0.5, 0.375, 0.5, 0.375, 0.5, 0.375, 0.5, 0.25, 0.5, 0.375, 0.5, 0.375, 0.5, 0.25, 0.5, 0.375, 0.5, 0.375, 0.5, 0.375, 0.5, 0.375, 0.5, 0.375, 0.5, 0.375, 0.5, 0.375, 0.5, 0.375, 0.5, 0.375, 0.5, 0.375, 0.5, 0.375, 0.5, 0.375, 0.5, 0.375, 0.5, 0.375, 0.5, 0.375, 0.5, 0.375, 0.5, 0.375, 0.5, 0.25, 0.5, 0.375, 0.5, 0.375, 0.5, 0.25, 0.5, 0.375, 0.5, 0.375, 0.5, 0.375, 0.5, 0.375, 0.5, 0.375, 0.5, 0.375, 0.5, 0.375, 0.5, 0.375, 0.5, 0.25, 0.5, 0.375, 0.5, 0.375, 0.5, 0.25, 0.5, 0.25, 0.5, 0.375, 0.5, 0.375, 0.5, 0.25, 0.5, 0.25, 0.5, 0.375, 0.5, 0.375, 0.5, 0.25, 0.5, 0.375, 0.5, 0.375, 0.5, 0.375, 0.5, 0.375, 0.5, 0.375, 0.5, 0.375, 0.5, 0.375, 0.5, 0.375, 0.5, 0.375, 0.5, 0.375, 0.5, 0.375, 0.5, 0.375, 0.5, 0.375, 0.5, 0.375, 0.5, 0.375, 0.5, 0.375, 0.5, 0.25, 0.5, 0.375, 0.5, 0.375, 0.5, 0.25, 0.5, 0.375, 0.5, 0.375, 0.5, 0.375, 0.5, 0.25, 0.5, 0.375, 0.5, 0.375, 0.5, 0.25, 0.5, 0.375, 0.5, 0.375, 0.5, 0.375, 0.5, 0.375, 0.5, 0.375, 0.5, 0.375, 0.5, 0.25, 0.5, 0.375, 0.5, 0.375, 0.5, 0.375, 0.5, 0.25, 0.5, 0.25, 0.5, 0.375, 0.5, 0.375, 0.5, 0.25, 0.5, 0.375, 0.5, 0.375, 0.5, 0.375, 0.5, 0.375, 0.5, 0.25, 0.5, 0.375, 0.5, 0.375, 0.5, 0.25, 0.5, 0.25, 0.5, 0.375, 0.5, 0.375, 0.5, 0.25, 0.5, 0.375, 0.5, 0.375, 0.5, 0.375, 0.5, 0.375, 0.5, 0.25, 0.5, 0.375, 0.5, 0.375, 0.5, 0.25, 0.5, 0.375, 0.5, 0.375, 0.5, 0.375, 0.5, 0.375, 0.5, 0.375, 0.5, 0.375, 0.5, 0.375, 0.5, 0.375, 0.5, 0.25, 0.5, 0.375, 0.5, 0.375, 0.5, 0.25, 0.5, 0.375, 0.5, 0.375, 0.5, 0.375, 0.5, 0.375, 0.5, 0.375, 0.5, 0.375, 0.5, 0.375, 0.5, 0.375, 0.5, 0.25, 0.5, 0.375, 0.5, 0.375, 0.5, 0.25, 0.5, 0.375, 0.5, 0.375, 0.5, 0.375, 0.5, 0.375, 0.5, 0.375, 0.5, 0.375, 0.5, 0.375, 0.5, 0.375, 0.5, 0.375, 0.5, 0.375, 0.5, 0.375, 0.5, 0.375, 0.5, 0.375, 0.5, 0.375, 0.5, 0.375, 0.5, 0.375, 0.5, 0.375, 0.5, 0.375, 0.5, 0.375, 0.5, 0.375, 0.5, 0.375, 0.5, 0.375, 0.5, 0.375, 0.5, 0.375, 0.5, 0.375, 0.5, 0.375, 0.5, 0.375, 0.5, 0.375, 0.5, 0.25, 0.5, 0.375, 0.5, 0.375, 0.5, 0.25, 0.5, 0.375, 0.5, 0.375, 0.5, 0.375, 0.5, 0.375, 0.5, 0.375, 0.5, 0.375, 0.5, 0.375, 0.5, 0.375, 0.5, 0.375, 0.5, 0.375, 0.5, 0.375, 0.5, 0.375, 0.5, 0.375, 0.5, 0.375, 0.5, 0.375, 0.5, 0.375, 0.5, 0.375, 0.5, 0.375, 0.5, 0.375, 0.5, 0.375, 0.5, 0.375, 0.5, 0.375, 0.5, 0.375, 0.5, 0.375, 0.5, 0.375, 0.5, 0.25, 0.5, 0.375, 0.5, 0.375, 0.5, 0.25, 0.5, 0.375, 0.5, 0.375, 0.5, 0.375, 0.5, 0.375, 0.5, 0.375, 0.5, 0.375, 0.5, 0.375, 0.5, 0.375, 0.5, 0.375, 0.5, 0.375, 0.5, 0.375, 0.5, 0.375, 0.5, 0.375, 0.5, 0.375, 0.5, 0.375, 0.5, 0.375, 0.5, 0.375, 0.5, 0.375, 0.5, 0.375, 0.5, 0.375, 0.5, 0.375, 0.5, 0.375, 0.5, 0.375, 0.5, 0.375, 0.5, 0.25, 0.5, 0.375, 0.5, 0.375, 0.5, 0.25, 0.5, 0.375, 0.5, 0.375, 0.5, 0.375, 0.5, 0.375, 0.5, 0.375, 0.5, 0.375, 0.5, 0.375, 0.5, 0.375, 0.5, 0.375, 0.5, 0.375, 0.5, 0.375, 0.5, 0.375, 0.5, 0.375, 0.5, 0.375, 0.5, 0.375, 0.5, 0.375, 0.5, 0.375, 0.5, 0.375, 0.5, 0.375, 0.5, 0.375, 0.5, 0.375, 0.5, 0.375, 0.5, 0.375, 0.5, 0.375, 0.5, 0.375, 0.5, 0.375, 0.5, 0.375, 0.5, 0.375, 0.5, 0.375, 0.5, 0.375, 0.5, 0.25, 0.5, 0.375, 0.5, 0.375, 0.5, 0.25, 0.5, 0.375, 0.5, 0.375, 0.5, 0.375, 0.5, 0.375, 0.5, 0.375, 0.5, 0.375, 0.5, 0.375, 0.5, 0.375, 0.5, 0.375, 0.5, 0.375, 0.5, 0.375, 0.5, 0.375, 0.5, 0.375, 0.5, 0.375, 0.5, 0.375, 0.5, 0.375, 0.5, 0.375, 0.5, 0.375, 0.5, 0.375, 0.5, 0.375, 0.5, 0.375, 0.5, 0.375, 0.5, 0.375, 0.5, 0.375, 0.5, 0.375, 0.5, 0.375, 0.5, 0.375, 0.5, 0.375, 0.5, 0.375, 0.5, 0.375, 0.5, 0.375, 0.5, 0.375, 0.5, 0.375, 0.5, 0.375, 0.5, 0.375, 0.5, 0.375, 0.5, 0.375, 0.5, 0.375, 0.5, 0.375, 0.5, 0.375, 0.5, 0.375, 0.5, 0.375, 0.5, 0.375, 0.5, 0.375, 0.5, 0.375, 0.5, 0.375, 0.5, 0.375, 0.5, 0.375, 0.5, 0.375, 0.5, 0.375, 0.5, 0.375, 0.5, 0.375, 0.5, 0.375, 0.5, 0.25, 0.5, 0.375, 0.5, 0.375, 0.5, 0.25, 0.5, 0.375, 0.5, 0.375, 0.5, 0.375, 0.5, 0.375, 0.5, 0.375, 0.5, 0.375, 0.5, 0.375, 0.5, 0.375, 0.5, 0.375, 0.5, 0.375, 0.5, 0.375, 0.5, 0.375, 0.5, 0.375, 0.5, 0.375, 0.5, 0.375, 0.5, 0.375, 0.5, 0.25, 0.5, 0.375, 0.5, 0.375, 0.5, 0.25, 0.5, 0.375, 0.5, 0.375, 0.5, 0.375, 0.5, 0.375, 0.5, 0.375, 0.5, 0.375, 0.5, 0.375, 0.5, 0.375, 0.5, 0.375, 0.5, 0.375, 0.5, 0.375, 0.5, 0.375, 0.5, 0.375, 0.5, 0.375, 0.5, 0.375, 0.5, 0.375, 0.5, 0.375, 0.5, 0.375, 0.5, 0.375, 0.5, 0.375, 0.5, 0.375, 0.5, 0.375, 0.5, 0.375, 0.5, 0.375, 0.5, 0.375, 0.5, 0.375, 0.5, 0.375, 0.5, 0.375, 0.5, 0.375, 0.5, 0.375, 0.5, 0.25, 0.5, 0.375, 0.5, 0.375, 0.5, 0.25, 0.5, 0.375, 0.5, 0.375, 0.5, 0.375, 0.5, 0.375, 0.5, 0.375, 0.5, 0.375, 0.5, 0.375, 0.5, 0.375, 0.5, 0.375, 0.5, 0.375, 0.5, 0.375, 0.5, 0.375, 0.5, 0.375, 0.5, 0.375, 0.5, 0.375, 0.5, 0.375, 0.5, 0.25, 0.5, 0.375, 0.5, 0.375, 0.5, 0.25, 0.5, 0.375, 0.5, 0.375, 0.5, 0.375, 0.5, 0.375, 0.5, 0.375, 0.5, 0.375, 0.5, 0.375, 0.5, 0.375, 0.5, 0.375, 0.5, 0.375, 0.5, 0.375, 0.5, 0.375, 0.5, 0.375, 0.5, 0.375, 0.5, 0.375, 0.5, 0.375, 0.5, 0.375, 0.5, 0.375, 0.5, 0.375, 0.5, 0.375, 0.5, 0.375, 0.5, 0.375, 0.5, 0.375, 0.5, 0.375, 0.5, 0.375, 0.5, 0.375, 0.5, 0.375, 0.5, 0.375, 0.5, 0.375, 0.5, 0.375, 0.5, 0.375, 0.5, 0.375, 0.5, 0.25, 0.5, 0.375, 0.5, 0.375, 0.5, 0.25, 0.5, 0.375, 0.5, 0.375, 0.5, 0.375, 0.5, 0.375, 0.5, 0.375, 0.5, 0.375, 0.5, 0.375, 0.5, 0.375, 0.5, 0.375, 0.5, 0.375, 0.5, 0.375, 0.5, 0.375, 0.5, 0.25, 0.5, 0.375, 0.5, 0.375, 0.5, 0.25, 0.5, 0.25, 0.5, 0.375, 0.5, 0.375, 0.5, 0.25, 0.5, 0.375, 0.5, 0.375, 0.5, 0.375, 0.5, 0.375, 0.5, 0.25, 0.5, 0.375, 0.5, 0.375, 0.5, 0.25, 0.5, 0.375, 0.5, 0.375, 0.5, 0.375, 0.5, 0.375, 0.5, 0.25, 0.5, 0.375, 0.5, 0.375, 0.5, 0.25, 0.5, 0.25, 0.5, 0.375, 0.5, 0.375, 0.5, 0.25, 0.5, 0.375, 0.5, 0.375, 0.5, 0.375, 0.5, 0.375, 0.5, 0.375, 0.5, 0.375, 0.5, 0.375, 0.5, 0.375, 0.5, 0.375, 0.5, 0.375, 0.5, 0.375, 0.5, 0.375, 0.5, 0.375, 0.5, 0.375, 0.5, 0.375, 0.5, 0.375, 0.5, 0.25, 0.5, 0.375, 0.5, 0.375, 0.5, 0.25, 0.5, 0.25, 0.5, 0.375, 0.5, 0.375, 0.5, 0.25, 0.5, 0.375, 0.5, 0.375, 0.5, 0.375, 0.5, 0.375, 0.5, 0.375, 0.5, 0.375, 0.5, 0.375, 0.5, 0.375, 0.5, 0.25, 0.5, 0.375, 0.5, 0.375, 0.5, 0.25, 0.5, 0.25, 0.5, 0.375, 0.5, 0.375, 0.5, 0.25, 0.5, 0.375, 0.5, 0.375, 0.5, 0.375, 0.5, 0.375, 0.5, 0.25, 0.5, 0.375, 0.5, 0.375, 0.5, 0.25, 0.5, 0.375, 0.5, 0.375, 0.5, 0.375, 0.5, 0.375, 0.5, 0.375, 0.5, 0.375, 0.5, 0.375, 0.5, 0.375, 0.5, 0.25, 0.5, 0.375, 0.5, 0.375, 0.5, 0.25, 0.5, 0.25, 0.5, 0.375, 0.5, 0.375, 0.5, 0.25, 0.5, 0.25, 0.5, 0.375, 0.5, 0.375, 0.5, 0.25, 0.5, 0.375, 0.5, 0.375, 0.5, 0.375, 0.5, 0.375, 0.5, 0.25, 0.5, 0.375, 0.5, 0.375, 0.5, 0.25, 0.5, 0.25, 0.5, 0.375, 0.5, 0.375, 0.5, 0.25, 0.5, 0.375, 0.5, 0.375, 0.5, 0.375, 0.5, 0.375, 0.5, 0.375, 0.5, 0.375, 0.5, 0.375, 0.5, 0.375, 0.5, 0.375, 0.5, 0.375, 0.5, 0.375, 0.5, 0.375, 0.5, 0.375, 0.5, 0.375, 0.5, 0.375, 0.5, 0.375, 0.5, 0.25, 0.5, 0.375, 0.5, 0.375, 0.5, 0.25, 0.5, 0.25, 0.5, 0.375, 0.5, 0.375, 0.5, 0.25, 0.5, 0.375, 0.5, 0.375, 0.5, 0.375, 0.5, 0.375, 0.5, 0.25, 0.5, 0.375, 0.5, 0.375, 0.5, 0.25, 0.5, 0.25, 0.5, 0.375, 0.5, 0.375, 0.5, 0.25, 0.5, 0.375, 0.5, 0.25, 0.5, 0.25, 0.5, 0.375, 0.5, 0.375, 0.5, 0.25, 0.5, 0.25, 0.5, 0.375, 0.5, 0.375, 0.5, 0.25, 0.5, 0.25, 0.5, 0.375, 0.5, 0.375, 0.5, 0.25, 0.5, 0.25, 0.5, 0.375, 0.5, 0.375, 0.5, 0.25, 0.5, 0.25, 0.5, 0.375, 0.5, 0.375, 0.5, 0.25, 0.5, 0.25, 0.5, 0.375, 0.5, 0.375, 0.5, 0.25, 0.5, 0.25, 0.5, 0.375, 0.5, 0.375, 0.5, 0.25, 0.5, 0.25, 0.5, 0.375, 0.5, 0.375, 0.5, 0.25, 0.5, 0.25, 0.5, 0.375, 0.5, 0.375, 0.5, 0.25, 0.5, 0.25, 0.5, 0.375, 0.5, 0.375, 0.5, 0.25, 0.5, 0.25, 0.5, 0.375, 0.5, 0.375, 0.5, 0.25, 0.5, 0.25, 0.5, 0.375, 0.5, 0.375, 0.5, 0.25, 0.5, 0.25, 0.5, 0.375, 0.5, 0.375, 0.5, 0.25, 0.5, 0.25, 0.5, 0.375, 0.5, 0.375, 0.5, 0.25, 0.5, 0.25, 0.5, 0.375, 0.5, 0.375, 0.5, 0.25, 0.5, 0.25, 0.5, 0.375, 0.5, 0.375, 0.5, 0.25, 0.5, 0.25, 0.5, 0.375, 0.5, 0.375, 0.5, 0.25, 0.5, 0.25, 0.5, 0.375, 0.5, 0.375, 0.5, 0.25, 0.5, 0.25, 0.5, 0.375, 0.5, 0.375, 0.5, 0.25, 0.5, 0.25, 0.5, 0.375, 0.5, 0.375, 0.5, 0.25, 0.5, 0.25, 0.5, 0.375, 0.5, 0.375, 0.5, 0.25, 0.5, 0.25, 0.5, 0.375, 0.5, 0.375, 0.5, 0.25, 0.5, 0.25, 0.5, 0.375, 0.5, 0.375, 0.5, 0.375, 0.5, 0.25, 0.5, 0.25, 0.5, 0.375, 0.5, 0.25, 0.5, 0.25, 0.5, 0.375, 0.5, 0.375, 0.5, 0.25, 0.5, 0.25, 0.5, 0.375, 0.5, 0.375, 0.5, 0.25, 0.5, 0.25, 0.5, 0.375, 0.5, 0.375, 0.5, 0.25, 0.5, 0.25, 0.5, 0.375, 0.5, 0.375, 0.5, 0.25, 0.5, 0.25, 0.5, 0.375, 0.5, 0.375, 0.5, 0.25, 0.5, 0.25, 0.5, 0.375, 0.5, 0.375, 0.5, 0.25, 0.5, 0.25, 0.5, 0.375, 0.5, 0.375, 0.5, 0.25, 0.5, 0.25, 0.5, 0.375, 0.5, 0.375, 0.5, 0.25, 0.5, 0.25, 0.5, 0.375, 0.5, 0.375, 0.5, 0.25, 0.5, 0.25, 0.5, 0.375, 0.5, 0.375, 0.5, 0.25, 0.5, 0.25, 0.5, 0.375, 0.5, 0.375, 0.5, 0.25, 0.5, 0.25, 0.5, 0.375, 0.5, 0.375, 0.5, 0.25, 0.5, 0.25, 0.5, 0.375, 0.5, 0.375, 0.5, 0.25, 0.5, 0.25, 0.5, 0.375, 0.5, 0.375, 0.5, 0.25, 0.5, 0.25, 0.5, 0.375, 0.5, 0.375, 0.5, 0.25, 0.5, 0.25, 0.5, 0.375, 0.5, 0.375, 0.5, 0.25, 0.5, 0.25, 0.5, 0.375, 0.5, 0.375, 0.5, 0.25, 0.5, 0.25, 0.5, 0.375, 0.5, 0.375, 0.5, 0.25, 0.5, 0.25, 0.5, 0.375, 0.5, 0.375, 0.5, 0.25, 0.5, 0.25, 0.5, 0.375, 0.5, 0.375, 0.5, 0.25, 0.5, 0.25, 0.5, 0.375, 0.5, 0.375, 0.5, 0.25, 0.5, 0.25, 0.5, 0.375, 0.5, 0.375, 0.5, 0.25, 0.5, 0.25, 0.5, 0.375, 0.5, 0.375, 0.5, 0.25, 0.5, 0.25, 0.5, 0.375, 0.5, 0.375, 0.5, 0.25, 0.5, 0.25, 0.5, 0.375, 0.5, 0.375, 0.5, 0.25, 0.5, 0.25, 0.5, 0.375, 0.5, 0.375, 0.5, 0.25, 0.5, 0.25, 0.5, 0.375, 0.5, 0.375, 0.5, 0.25, 0.5, 0.25, 0.5, 0.375, 0.5, 0.375, 0.5, 0.25, 0.5, 0.25, 0.5, 0.375, 0.5, 0.375, 0.5, 0.25, 0.5, 0.25, 0.5, 0.375, 0.5, 0.375, 0.5, 0.375, 0.5, 0.25, 0.5, 0.25, 0.5, 0.375, 0.5, 0.375, 0.5, 0.25, 0.5, 0.25, 0.5, 0.375, 0.5, 0.375, 0.5, 0.25, 0.5, 0.25, 0.5, 0.375, 0.5, 0.375, 0.5, 0.25, 0.5, 0.25, 0.5, 0.375, 0.5, 0.375, 0.5, 0.25, 0.5, 0.25, 0.5, 0.375, 0.5, 0.375, 0.5, 0.25, 0.5, 0.25, 0.5, 0.375, 0.5, 0.375, 0.5, 0.25, 0.5, 0.25, 0.5, 0.375, 0.5, 0.375, 0.5, 0.25, 0.5, 0.25, 0.5, 0.375, 0.5, 0.375, 0.5, 0.375, 0.5, 0.375, 0.5, 0.25, 0.5, 0.25, 0.5, 0.375, 0.5, 0.375, 0.5, 0.25, 0.5, 0.25, 0.5, 0.375, 0.5, 0.375, 0.5, 0.25, 0.5, 0.25, 0.5, 0.375, 0.5, 0.375, 0.5, 0.25, 0.5, 0.25, 0.5, 0.375, 0.5, 0.625, 0.5, 0.75, 0.5, 0.75, 0.75, 0.625, 0.75, 0.375, 0.75, 0.625, 0.75, 0.625, 0.875, 0.375, 0.875, 0.375, 0.5, 0.375, 0.5, 0.375, 0.5, 0.375, 0.5, 0.375, 0.5, 0.375, 0.5, 0.375, 0.5, 0.375, 0.5, 0.375, 0.5, 0.375, 0.5, 0.375, 0.5, 0.375, 0.5, 0.375, 0.5, 0.375, 0.5, 0.375, 0.5, 0.375, 0.5, 0.375, 0.5, 0.375, 0.5, 0.375, 0.5, 0.375, 0.5, 0.375, 0.5, 0.375, 0.5, 0.375, 0.5, 0.375, 0.5, 0.375, 0.5, 0.375, 0.5, 0.375, 0.5, 0.375, 0.5, 0.375, 0.5, 0.375, 0.5, 0.375, 0.5, 0.375, 0.5, 0.375, 0.5, 0.375, 0.5, 0.375, 0.5, 0.375, 0.5, 0.375, 0.5, 0.375, 0.5, 0.375, 0.5, 0.375, 0.5, 0.375, 0.5, 0.375, 0.5, 0.375, 0.5, 0.375, 0.5, 0.375, 0.5, 0.375, 0.5, 0.375, 0.5, 0.375, 0.5, 0.375, 0.5, 0.25, 0.5, 0.375, 0.5, 0.375, 0.5, 0.25, 0.5, 0.375, 0.5, 0.375, 0.5, 0.375, 0.5, 0.375, 0.5, 0.375, 0.5, 0.375, 0.5, 0.375, 0.5, 0.375, 0.5, 0.375, 0.5, 0.375, 0.5, 0.375, 0.5, 0.375, 0.5, 0.375, 0.5, 0.375, 0.5, 0.375, 0.5, 0.375, 0.5, 0.375, 0.5, 0.375, 0.5, 0.375, 0.5, 0.375, 0.5, 0.375, 0.5, 0.375, 0.5, 0.375, 0.5, 0.375, 0.5, 0.375, 0.5, 0.375, 0.5, 0.375, 0.5, 0.375, 0.5, 0.375, 0.5, 0.375, 0.5, 0.375, 0.5, 0.375, 0.5, 0.375, 0.5, 0.375, 0.5, 0.375, 0.5, 0.25, 0.5, 0.375, 0.5, 0.375, 0.5, 0.25, 0.5, 0.375, 0.5, 0.375, 0.5, 0.375, 0.5, 0.375, 0.5, 0.375, 0.5, 0.375, 0.5, 0.375, 0.5, 0.375, 0.5, 0.375, 0.5, 0.375, 0.5, 0.375, 0.5, 0.375, 0.5, 0.375, 0.5, 0.375, 0.5, 0.375, 0.5, 0.375, 0.5, 0.375, 0.5, 0.375, 0.5, 0.375, 0.5, 0.375, 0.5, 0.375, 0.5, 0.375, 0.5, 0.375, 0.5, 0.375, 0.5, 0.375, 0.5, 0.375, 0.5, 0.375, 0.5, 0.375, 0.5, 0.25, 0.5, 0.375, 0.5, 0.375, 0.5, 0.25, 0.5, 0.375, 0.5, 0.375, 0.5, 0.375, 0.5, 0.375, 0.5, 0.375, 0.5, 0.375, 0.5, 0.375, 0.5, 0.375, 0.5, 0.375, 0.5, 0.375, 0.5, 0.375, 0.5, 0.375, 0.5, 0.375, 0.5, 0.375, 0.5, 0.375, 0.5, 0.375, 0.5, 0.375, 0.5, 0.375, 0.5, 0.375, 0.5, 0.375, 0.5, 0.375, 0.5, 0.375, 0.5, 0.375, 0.5, 0.375, 0.5, 0.375, 0.5, 0.375, 0.5, 0.375, 0.5, 0.375, 0.5, 0.375, 0.5, 0.375, 0.5, 0.375, 0.5, 0.375, 0.5, 0.375, 0.5, 0.375, 0.5, 0.375, 0.5, 0.375, 0.5, 0.375, 0.5, 0.375, 0.5, 0.375, 0.5, 0.375, 0.5, 0.375, 0.5, 0.375, 0.5, 0.375, 0.5, 0.375, 0.5, 0.375, 0.5, 0.4948, 0.5, 0.4871, 0.5, 0.4673, 0.5, 0.4651, 0.5, 0.375, 0.6177, 0.432, 0.5618, 0.4871, 0.5, 0.625, 0.5, 0.625, 0.75, 0.375, 0.75, 0.375, 0.5, 0.3884, 0.5, 0.375, 0.5, 0.3884, 0.5, 0.4208, 0.5, 0.375, 0.5, 0.375, 0.5, 0.4208, 0.5, 0.4948, 0.5, 0.375, 0.5, 0.375, 0.5, 0.375, 0.5, 0.375, 0.5, 0.375, 0.5, 0.3883, 0.5, 0.375, 0.5, 0.375, 0.5, 0.375, 0.5, 0.375, 0.5, 0.375, 0.5, 0.375, 0.5, 0.375, 0.5, 0.3883, 0.5, 0.375, 0.5, 0.375, 0.5, 0.375, 0.5, 0.375, 0.5, 0.375, 0.5, 0.375, 0.5, 0.375, 0.5, 0.375, 0.5, 0.375, 0.5, 0.375, 0.5, 0.375, 0.5, 0.375, 0.5, 0.375, 0.5, 0.375, 0.5, 0.375, 0.5, 0.375, 0.5, 0.375, 0.5, 0.5561, 0.5, 0.5343, 0.5, 0.517, 0.5, 0.5094, 0.5, 0.528, 0.5, 0.54, 0.5, 0.5561, 0.5, 0.54, 0.5, 0.4208, 0.5, 0.625, 0.5, 0.5959, 0.5, 0.5732, 0.5, 0.5762, 0.5, 0.5976, 0.5, 0.6025, 0.5, 0.5772, 0.5, 0.5684, 0.5, 0.375, 0.5, 0.4948, 0.5, 0.4651, 0.5, 0.375, 0.5, 0.375, 0.5, 0.375, 0.5, 0.375, 0.5, 0.375, 0.5, 0.4651, 0.5, 0.4673, 0.5, 0.375, 0.5, 0.375, 0.5, 0.432, 0.5618, 0.4673, 0.5, 0.4871, 0.5, 0.375, 0.5, 0.4651, 0.5, 0.375, 0.5, 0.375, 0.5, 0.375, 0.5, 0.375, 0.5, 0.5684, 0.5, 0.5772, 0.5, 0.6025, 0.5, 0.6053, 0.5, 0.5936, 0.5, 0.6053, 0.5, 0.6071, 0.5, 0.5955, 0.5, 0.5936, 0.5, 0.5936, 0.5, 0.5955, 0.5, 0.6071, 0.5, 0.4948, 0.5, 0.4208, 0.5, 0.54, 0.5, 0.528, 0.5, 0.5094, 0.5, 0.517, 0.5, 0.5343, 0.5, 0.5561, 0.5, 0.5684, 0.5, 0.6025, 0.5, 0.5976, 0.5, 0.5959, 0.5, 0.625, 0.5, 0.625, 0.5, 0.6053, 0.5, 0.5976, 0.5, 0.5762, 0.5, 0.5732, 0.5, 0.5959, 0.5, 0.375, 0.5, 0.375, 0.5, 0.375, 0.5, 0.375, 0.5, 0.375, 0.5, 0.375, 0.5, 0.375, 0.5, 0.375, 0.5, 0.375, 0.5, 0.375, 0.5, 0.375, 0.5, 0.375, 0.5, 0.375, 0.5, 0.375, 0.5, 0.375, 0.5, 0.375, 0.5, 0.375, 0.5, 0.375, 0.5, 0.375, 0.5, 0.375, 0.5, 0.375, 0.5, 0.375, 0.5, 0.375, 0.5, 0.375, 0.5, 0.375, 0.5, 0.375, 0.5, 0.375, 0.5, 0.375, 0.5, 0.375, 0.5, 0.375, 0.5, 0.375, 0.5, 0.375, 0.5, 0.375, 0.5, 0.375, 0.5, 0.375, 0.5, 0.375, 0.5, 0.375, 0.5, 0.375, 0.5, 0.375, 0.5, 0.375, 0.5, 0.375, 0.5, 0.375, 0.5, 0.375, 0.5, 0.375, 0.5, 0.375, 0.5, 0.375, 0.5, 0.375, 0.5, 0.375, 0.5, 0.375, 0.5, 0.375, 0.5, 0.375, 0.5, 0.375, 0.5, 0.375, 0.5, 0.375, 0.5, 0.375, 0.5, 0.375, 0.5, 0.375, 0.5, 0.375, 0.5, 0.375, 0.5, 0.375, 0.5, 0.375, 0.5, 0.375, 0.5, 0.375, 0.5, 0.375, 0.5, 0.375, 0.5, 0.375, 0.5, 0.375, 0.5, 0.375, 0.5, 0.375, 0.5, 0.375, 0.5, 0.375, 0.5, 0.375, 0.5, 0.375, 0.5, 0.375, 0.5, 0.375, 0.5, 0.375, 0.5, 0.375, 0.5, 0.375, 0.5, 0.375, 0.5, 0.375, 0.5, 0.375, 0.5, 0.375, 0.5, 0.375, 0.5, 0.375, 0.5, 0.375, 0.5, 0.375, 0.5, 0.375, 0.5, 0.375, 0.5, 0.375, 0.5, 0.375, 0.5, 0.375, 0.5, 0.375, 0.5, 0.375, 0.5, 0.375, 0.5, 0.375, 0.5, 0.375, 0.5, 0.375, 0.5, 0.375, 0.5, 0.375, 0.5, 0.375, 0.5, 0.375, 0.5, 0.375, 0.5, 0.375, 0.5, 0.375, 0.5, 0.375, 0.5, 0.375, 0.5, 0.375, 0.5, 0.375, 0.5, 0.375, 0.5, 0.375, 0.5, 0.375, 0.5, 0.375, 0.5, 0.375, 0.5, 0.375, 0.5, 0.375, 0.5, 0.375, 0.5, 0.375, 0.5, 0.375, 0.5, 0.375, 0.5, 0.375, 0.5, 0.375, 0.5, 0.375, 0.5, 0.375, 0.5, 0.375, 0.5, 0.375, 0.5, 0.375, 0.5, 0.375, 0.5, 0.375, 0.5, 0.375, 0.5, 0.375, 0.5, 0.375, 0.5, 0.375, 0.5, 0.375, 0.5, 0.375, 0.5, 0.375, 0.5, 0.375, 0.5, 0.375, 0.5, 0.375, 0.5, 0.375, 0.5, 0.375, 0.5, 0.375, 0.5, 0.375, 0.5, 0.375, 0.5, 0.375, 0.5, 0.375, 0.5, 0.375, 0.5, 0.375, 0.5, 0.375, 0.5, 0.375, 0.5, 0.375, 0.5, 0.375, 0.5, 0.375, 0.5, 0.375, 0.5, 0.375, 0.5, 0.375, 0.5, 0.375, 0.5, 0.375, 0.5, 0.375, 0.5, 0.375, 0.5, 0.375, 0.5, 0.375, 0.5, 0.375, 0.5, 0.375, 0.5, 0.375, 0.5, 0.375, 0.5, 0.375, 0.5, 0.375, 0.5, 0.375, 0.5, 0.375, 0.5, 0.375, 0.5, 0.375, 0.5, 0.375, 0.5, 0.375, 0.5, 0.375, 0.5, 0.375, 0.5, 0.375, 0.5, 0.375, 0.5, 0.375, 0.5, 0.375, 0.5, 0.375, 0.5, 0.375, 0.5, 0.375, 0.5, 0.375, 0.5, 0.375, 0.5, 0.375, 0.5, 0.375, 0.5, 0.375, 0.5, 0.375, 0.5, 0.375, 0.5, 0.375, 0.5, 0.375, 0.5, 0.375, 0.5, 0.375, 0.5, 0.375, 0.5, 0.375, 0.5, 0.375, 0.5, 0.375, 0.5, 0.375, 0.5, 0.375, 0.5, 0.375, 0.5, 0.375, 0.5, 0.375, 0.5, 0.375, 0.5, 0.375, 0.5, 0.375, 0.5, 0.375, 0.5, 0.375, 0.5, 0.375, 0.5, 0.375, 0.5, 0.375, 0.5, 0.375, 0.5, 0.375, 0.5, 0.375, 0.5, 0.375, 0.5, 0.375, 0.5, 0.375, 0.5, 0.375, 0.5, 0.375, 0.5, 0.375, 0.5, 0.375, 0.5, 0.375, 0.5, 0.375, 0.5, 0.375, 0.5, 0.375, 0.5, 0.375, 0.5, 0.375, 0.5, 0.375, 0.5, 0.375, 0.5, 0.375, 0.5, 0.375, 0.5, 0.375, 0.5, 0.375, 0.5, 0.375, 0.5, 0.375, 0.5, 0.375, 0.5, 0.375, 0.5, 0.375, 0.5, 0.375, 0.5, 0.375, 0.5, 0.375, 0.5, 0.375, 0.5, 0.375, 0.5, 0.375, 0.5, 0.375, 0.5, 0.375, 0.5, 0.375, 0.5, 0.375, 0.5, 0.375, 0.5, 0.375, 0.5, 0.375, 0.5, 0.375, 0.5, 0.375, 0.5, 0.375, 0.5, 0.375, 0.5, 0.375, 0.5, 0.375, 0.5, 0.375, 0.5, 0.375, 0.5, 0.375, 0.5, 0.375, 0.5, 0.375, 0.5, 0.375, 0.5, 0.375, 0.5, 0.375, 0.5, 0.375, 0.5, 0.375, 0.5, 0.375, 0.5, 0.375, 0.5, 0.375, 0.5, 0.375, 0.5, 0.375, 0.5, 0.375, 0.5, 0.375, 0.5, 0.375, 0.5, 0.375, 0.5, 0.375, 0.5, 0.375, 0.5, 0.375, 0.5, 0.375, 0.5, 0.375, 0.5, 0.375, 0.5, 0.375, 0.5, 0.375, 0.5, 0.375, 0.5, 0.375, 0.5, 0.375, 0.5, 0.375, 0.5, 0.375, 0.5, 0.375, 0.5, 0.375, 0.5, 0.375, 0.5, 0.375, 0.5, 0.375, 0.5, 0.375, 0.5, 0.375, 0.5, 0.375, 0.5, 0.375, 0.5, 0.375, 0.5, 0.375, 0.5, 0.375, 0.5, 0.375, 0.5, 0.375, 0.5, 0.375, 0.5, 0.375, 0.5, 0.375, 0.5, 0.375, 0.5, 0.375, 0.5, 0.375, 0.5, 0.375, 0.5, 0.375, 0.5, 0.375, 0.5, 0.375, 0.5, 0.375, 0.5, 0.375, 0.5, 0.375, 0.5, 0.375, 0.5, 0.375, 0.5, 0.375, 0.5, 0.375, 0.5, 0.375, 0.5, 0.375, 0.5, 0.375, 0.5, 0.375, 0.5, 0.375, 0.5, 0.375, 0.5, 0.375, 0.5, 0.375, 0.5, 0.375, 0.5, 0.375, 0.5, 0.375, 0.5, 0.375, 0.5, 0.375, 0.5, 0.375, 0.5, 0.375, 0.5, 0.375, 0.5, 0.375, 0.5, 0.375, 0.5, 0.375, 0.5, 0.375, 0.5, 0.375, 0.5, 0.375, 0.5, 0.375, 0.5, 0.375, 0.5, 0.375, 0.5, 0.375, 0.5, 0.375, 0.5, 0.375, 0.5, 0.375, 0.5, 0.375, 0.5, 0.375, 0.5, 0.375, 0.5, 0.375, 0.5, 0.375, 0.5, 0.375, 0.5, 0.375, 0.5, 0.375, 0.5, 0.375, 0.5, 0.375, 0.5, 0.375, 0.5, 0.375, 0.5, 0.375, 0.5, 0.375, 0.5, 0.375, 0.5, 0.375, 0.5, 0.375, 0.5, 0.375, 0.5, 0.375, 0.5, 0.375, 0.5, 0.375, 0.5, 0.375, 0.5, 0.375, 0.5, 0.375, 0.5, 0.375, 0.5, 0.375, 0.5, 0.375, 0.5, 0.375, 0.5, 0.375, 0.5, 0.375, 0.5, 0.375, 0.5, 0.375, 0.5, 0.375, 0.5, 0.375, 0.5, 0.375, 0.5, 0.375, 0.5, 0.375, 0.5, 0.375, 0.5, 0.375, 0.5, 0.375, 0.5, 0.375, 0.5, 0.375, 0.5, 0.375, 0.5, 0.375, 0.5, 0.375, 0.5, 0.375, 0.5, 0.375, 0.5, 0.375, 0.5, 0.375, 0.5, 0.375, 0.5, 0.375, 0.5, 0.375, 0.5, 0.375, 0.5, 0.375, 0.5, 0.375, 0.5, 0.375, 0.5, 0.375, 0.5, 0.375, 0.5, 0.375, 0.5, 0.375, 0.5, 0.375, 0.5, 0.375, 0.5, 0.375, 0.5, 0.375, 0.5])
me_cube_001.materials.append(mat_material_001)
me_cube_001.materials.append(mat_material_002)
me_cube_001.materials.append(mat_material_003)
me_cube_001.materials.append(mat_material_004)
me_cube_001.use_remesh_fix_poles = True
me_cube_001.use_remesh_preserve_attributes = False
me_cube_001.use_mirror_vertex_groups = False
me_cube_001.update()

# ---- objects
ob_cube = bpy.data.objects.new('Cube', me_cube_001)

# ---- transforms, parenting, visibility, modifiers, constraints
ob_cube.location = (0.0, -0.6673, 0.7702)
ob_cube.rotation_euler = (0.2211, 4.87e-17, 5.406e-18)
ob_cube.scale = (0.1576, 0.1576, 0.1576)
ob_cube.lineart.crease_threshold = 0.0
_m = ob_cube.modifiers.new('Mirror', 'MIRROR')

# ---- collection membership
col_collection.objects.link(ob_cube)

# ---- scene / render settings (as saved in the file)
scene.frame_start = 1; scene.frame_end = 250; scene.frame_set(1)
scene.render.engine = 'BLENDER_EEVEE_NEXT'
scene.cycles.use_denoising = False
scene.cycles.samples = 128
scene.cycles.sampling_pattern = 'TABULATED_SOBOL'
scene.cycles.use_adaptive_sampling = False
scene.cycles.use_light_tree = False
scene.view_settings.view_transform = 'Filmic'
bpy.context.view_layer.update()

# ---- added for rendering (the .blend has no active camera and no usable light): camera, sun
cam_auto = bpy.data.cameras.new('AutoCamera')
cam_auto.lens = 50.0
cam_auto.sensor_width = 36.0
cam_auto.clip_end = 1000.0
ob_auto_camera = bpy.data.objects.new('AutoCamera', cam_auto)
scene.collection.objects.link(ob_auto_camera)
ob_auto_camera.location = (2.83433, -3.19917, 3.06456)
ob_auto_camera.rotation_euler = (1.09748, -7.21219e-08, 0.694738)
scene.camera = ob_auto_camera
light_auto_sun = bpy.data.lights.new('AutoSun', 'SUN')
light_auto_sun.energy = 3.0
light_auto_sun.angle = 0.0523599
ob_auto_sun = bpy.data.objects.new('AutoSun', light_auto_sun)
scene.collection.objects.link(ob_auto_sun)
ob_auto_sun.rotation_euler = (0.872665, 0.174533, 0.523599)
bpy.context.view_layer.update()
